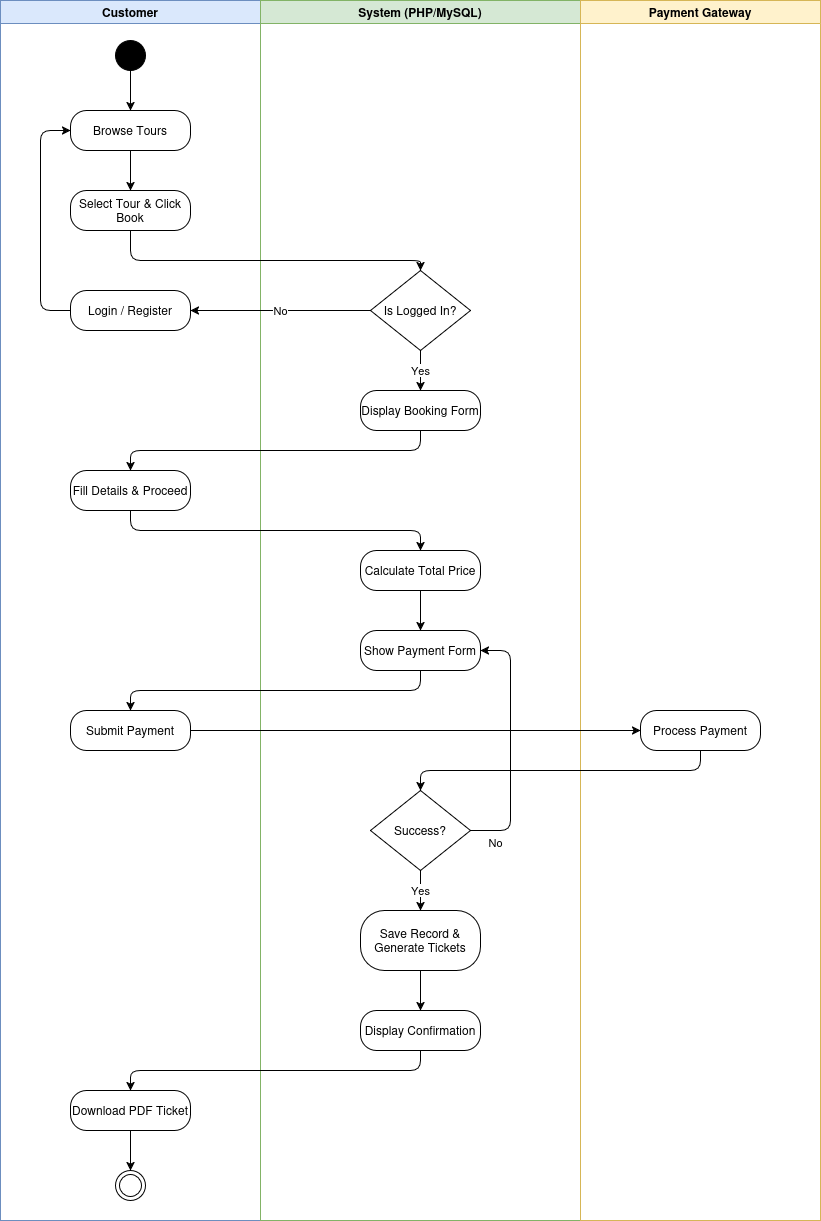

The diagram above was exported from draw.io. Its source (the exported page's mxGraphModel, read from the mxfile embedded in the PNG):
<mxGraphModel dx="2175" dy="1226" grid="1" gridSize="10" guides="1" tooltips="1" connect="1" arrows="1" fold="1" page="1" pageScale="1" pageWidth="900" pageHeight="1300" math="0" shadow="0">
  <root>
    <mxCell id="0" />
    <mxCell id="1" parent="0" />
    <mxCell id="swimlane1" parent="1" style="swimlane;whiteSpace=wrap;html=1;fillColor=#dae8fc;strokeColor=#6c8ebf;" value="Customer" vertex="1">
      <mxGeometry height="1220" width="260" x="40" y="40" as="geometry" />
    </mxCell>
    <mxCell id="swimlane2" parent="1" style="swimlane;whiteSpace=wrap;html=1;fillColor=#d5e8d4;strokeColor=#82b366;" value="System (PHP/MySQL)" vertex="1">
      <mxGeometry height="1220" width="320" x="300" y="40" as="geometry" />
    </mxCell>
    <mxCell id="swimlane3" parent="1" style="swimlane;whiteSpace=wrap;html=1;fillColor=#fff2cc;strokeColor=#d6b656;" value="Payment Gateway" vertex="1">
      <mxGeometry height="1220" width="240" x="620" y="40" as="geometry" />
    </mxCell>
    <mxCell id="start" parent="1" style="ellipse;fillColor=#000000;strokeColor=#000000;" vertex="1">
      <mxGeometry height="30" width="30" x="155" y="80" as="geometry" />
    </mxCell>
    <mxCell id="n1" parent="1" style="rounded=1;arcSize=40;whiteSpace=wrap;html=1;fillColor=#ffffff;" value="Browse Tours" vertex="1">
      <mxGeometry height="40" width="120" x="110" y="150" as="geometry" />
    </mxCell>
    <mxCell id="n2" parent="1" style="rounded=1;arcSize=40;whiteSpace=wrap;html=1;fillColor=#ffffff;" value="Select Tour &amp; Click Book" vertex="1">
      <mxGeometry height="40" width="120" x="110" y="230" as="geometry" />
    </mxCell>
    <mxCell id="n3" parent="1" style="rhombus;whiteSpace=wrap;html=1;fillColor=#ffffff;" value="Is Logged In?" vertex="1">
      <mxGeometry height="80" width="100" x="410" y="310" as="geometry" />
    </mxCell>
    <mxCell id="n4" parent="1" style="rounded=1;arcSize=40;whiteSpace=wrap;html=1;fillColor=#ffffff;" value="Login / Register" vertex="1">
      <mxGeometry height="40" width="120" x="110" y="330" as="geometry" />
    </mxCell>
    <mxCell id="n5" parent="1" style="rounded=1;arcSize=40;whiteSpace=wrap;html=1;fillColor=#ffffff;" value="Display Booking Form" vertex="1">
      <mxGeometry height="40" width="120" x="400" y="430" as="geometry" />
    </mxCell>
    <mxCell id="n6" parent="1" style="rounded=1;arcSize=40;whiteSpace=wrap;html=1;fillColor=#ffffff;" value="Fill Details &amp; Proceed" vertex="1">
      <mxGeometry height="40" width="120" x="110" y="510" as="geometry" />
    </mxCell>
    <mxCell id="n7" parent="1" style="rounded=1;arcSize=40;whiteSpace=wrap;html=1;fillColor=#ffffff;" value="Calculate Total Price" vertex="1">
      <mxGeometry height="40" width="120" x="400" y="590" as="geometry" />
    </mxCell>
    <mxCell id="n8" parent="1" style="rounded=1;arcSize=40;whiteSpace=wrap;html=1;fillColor=#ffffff;" value="Show Payment Form" vertex="1">
      <mxGeometry height="40" width="120" x="400" y="670" as="geometry" />
    </mxCell>
    <mxCell id="n9" parent="1" style="rounded=1;arcSize=40;whiteSpace=wrap;html=1;fillColor=#ffffff;" value="Submit Payment" vertex="1">
      <mxGeometry height="40" width="120" x="110" y="750" as="geometry" />
    </mxCell>
    <mxCell id="n10" parent="1" style="rounded=1;arcSize=40;whiteSpace=wrap;html=1;fillColor=#ffffff;" value="Process Payment" vertex="1">
      <mxGeometry height="40" width="120" x="680" y="750" as="geometry" />
    </mxCell>
    <mxCell id="n11" parent="1" style="rhombus;whiteSpace=wrap;html=1;fillColor=#ffffff;" value="Success?" vertex="1">
      <mxGeometry height="80" width="100" x="410" y="830" as="geometry" />
    </mxCell>
    <mxCell id="n12" parent="1" style="rounded=1;arcSize=40;whiteSpace=wrap;html=1;fillColor=#ffffff;" value="Save Record &amp;&#10;Generate Tickets" vertex="1">
      <mxGeometry height="60" width="120" x="400" y="950" as="geometry" />
    </mxCell>
    <mxCell id="n13" parent="1" style="rounded=1;arcSize=40;whiteSpace=wrap;html=1;fillColor=#ffffff;" value="Display Confirmation" vertex="1">
      <mxGeometry height="40" width="120" x="400" y="1050" as="geometry" />
    </mxCell>
    <mxCell id="n14" parent="1" style="rounded=1;arcSize=40;whiteSpace=wrap;html=1;fillColor=#ffffff;" value="Download PDF Ticket" vertex="1">
      <mxGeometry height="40" width="120" x="110" y="1130" as="geometry" />
    </mxCell>
    <mxCell id="end_out" parent="1" style="ellipse;shape=doubleEllipse;margin=4;strokeColor=#000000;fillColor=#ffffff;" vertex="1">
      <mxGeometry height="30" width="30" x="155" y="1210" as="geometry" />
    </mxCell>
    <mxCell id="e1" edge="1" parent="1" source="start" style="edgeStyle=orthogonalEdgeStyle;rounded=1;html=1;strokeColor=#000000;" target="n1">
      <mxGeometry relative="1" as="geometry" />
    </mxCell>
    <mxCell id="e2" edge="1" parent="1" source="n1" style="edgeStyle=orthogonalEdgeStyle;rounded=1;html=1;strokeColor=#000000;" target="n2">
      <mxGeometry relative="1" as="geometry" />
    </mxCell>
    <mxCell id="e3" edge="1" parent="1" source="n2" style="edgeStyle=orthogonalEdgeStyle;rounded=1;html=1;strokeColor=#000000;" target="n3">
      <mxGeometry relative="1" as="geometry">
        <Array as="points">
          <mxPoint x="170" y="300" />
          <mxPoint x="460" y="300" />
        </Array>
      </mxGeometry>
    </mxCell>
    <mxCell id="e4" edge="1" parent="1" source="n3" style="edgeStyle=orthogonalEdgeStyle;rounded=1;html=1;strokeColor=#000000;" target="n4" value="No">
      <mxGeometry relative="1" as="geometry" />
    </mxCell>
    <mxCell id="e_login_return" edge="1" parent="1" source="n4" style="edgeStyle=orthogonalEdgeStyle;rounded=1;html=1;strokeColor=#000000;" target="n1">
      <mxGeometry relative="1" as="geometry">
        <Array as="points">
          <mxPoint x="80" y="350" />
          <mxPoint x="80" y="170" />
        </Array>
      </mxGeometry>
    </mxCell>
    <mxCell id="e5" edge="1" parent="1" source="n3" style="edgeStyle=orthogonalEdgeStyle;rounded=1;html=1;strokeColor=#000000;" target="n5" value="Yes">
      <mxGeometry relative="1" as="geometry" />
    </mxCell>
    <mxCell id="e6" edge="1" parent="1" source="n5" style="edgeStyle=orthogonalEdgeStyle;rounded=1;html=1;strokeColor=#000000;" target="n6">
      <mxGeometry relative="1" as="geometry">
        <Array as="points">
          <mxPoint x="460" y="490" />
          <mxPoint x="170" y="490" />
        </Array>
      </mxGeometry>
    </mxCell>
    <mxCell id="e7" edge="1" parent="1" source="n6" style="edgeStyle=orthogonalEdgeStyle;rounded=1;html=1;strokeColor=#000000;" target="n7">
      <mxGeometry relative="1" as="geometry">
        <Array as="points">
          <mxPoint x="170" y="570" />
          <mxPoint x="460" y="570" />
        </Array>
      </mxGeometry>
    </mxCell>
    <mxCell id="e8" edge="1" parent="1" source="n7" style="edgeStyle=orthogonalEdgeStyle;rounded=1;html=1;strokeColor=#000000;" target="n8">
      <mxGeometry relative="1" as="geometry" />
    </mxCell>
    <mxCell id="e9" edge="1" parent="1" source="n8" style="edgeStyle=orthogonalEdgeStyle;rounded=1;html=1;strokeColor=#000000;" target="n9">
      <mxGeometry relative="1" as="geometry">
        <Array as="points">
          <mxPoint x="460" y="730" />
          <mxPoint x="170" y="730" />
        </Array>
      </mxGeometry>
    </mxCell>
    <mxCell id="e10" edge="1" parent="1" source="n9" style="edgeStyle=orthogonalEdgeStyle;rounded=1;html=1;strokeColor=#000000;" target="n10">
      <mxGeometry relative="1" as="geometry" />
    </mxCell>
    <mxCell id="e11" edge="1" parent="1" source="n10" style="edgeStyle=orthogonalEdgeStyle;rounded=1;html=1;strokeColor=#000000;" target="n11">
      <mxGeometry relative="1" as="geometry">
        <Array as="points">
          <mxPoint x="740" y="810" />
          <mxPoint x="460" y="810" />
        </Array>
      </mxGeometry>
    </mxCell>
    <mxCell id="e12" edge="1" parent="1" source="n11" style="edgeStyle=orthogonalEdgeStyle;rounded=1;html=1;strokeColor=#000000;" target="n8" value="No">
      <mxGeometry relative="1" x="-0.8037" y="-12" as="geometry">
        <mxPoint as="offset" />
        <Array as="points">
          <mxPoint x="550" y="870" />
          <mxPoint x="550" y="690" />
        </Array>
      </mxGeometry>
    </mxCell>
    <mxCell id="e13" edge="1" parent="1" source="n11" style="edgeStyle=orthogonalEdgeStyle;rounded=1;html=1;strokeColor=#000000;" target="n12" value="Yes">
      <mxGeometry relative="1" as="geometry" />
    </mxCell>
    <mxCell id="e14" edge="1" parent="1" source="n12" style="edgeStyle=orthogonalEdgeStyle;rounded=1;html=1;strokeColor=#000000;" target="n13">
      <mxGeometry relative="1" as="geometry" />
    </mxCell>
    <mxCell id="e15" edge="1" parent="1" source="n13" style="edgeStyle=orthogonalEdgeStyle;rounded=1;html=1;strokeColor=#000000;" target="n14">
      <mxGeometry relative="1" as="geometry">
        <Array as="points">
          <mxPoint x="460" y="1110" />
          <mxPoint x="170" y="1110" />
        </Array>
      </mxGeometry>
    </mxCell>
    <mxCell id="e16" edge="1" parent="1" source="n14" style="edgeStyle=orthogonalEdgeStyle;rounded=1;html=1;strokeColor=#000000;" target="end_out">
      <mxGeometry relative="1" as="geometry" />
    </mxCell>
  </root>
</mxGraphModel>